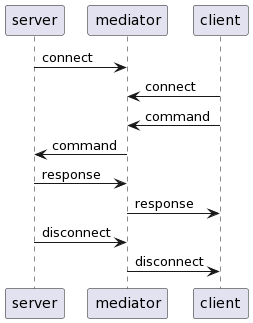

The diagram above was rendered by PlantUML. Its source (embedded in the PNG):
@startuml
server -> mediator: connect
client -> mediator: connect
client -> mediator: command
mediator -> server: command
server -> mediator: response
mediator -> client: response
server -> mediator: disconnect
mediator -> client: disconnect
@enduml